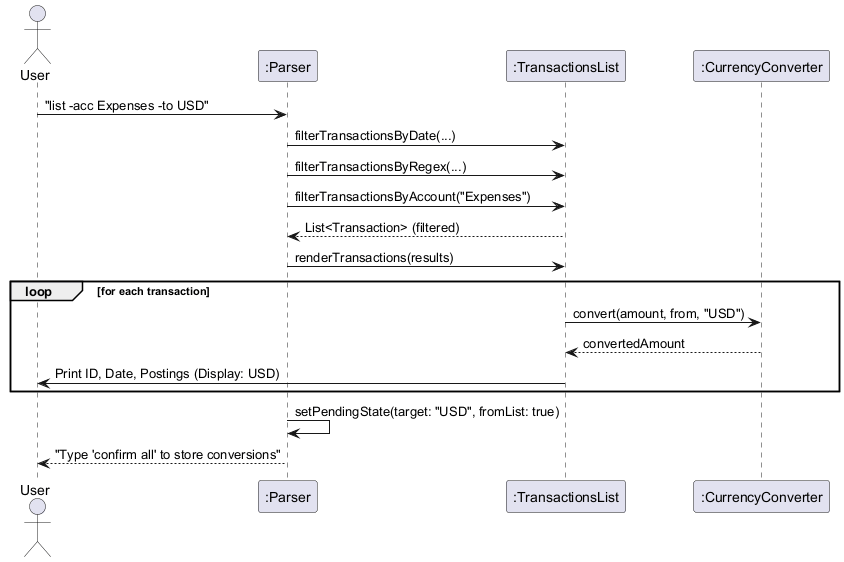

The diagram above was rendered by PlantUML. Its source (embedded in the PNG):
@startuml
actor User
participant ":Parser" as Parser
participant ":TransactionsList" as List
participant ":CurrencyConverter" as Converter

User -> Parser : "list -acc Expenses -to USD"
Parser -> List : filterTransactionsByDate(...)
Parser -> List : filterTransactionsByRegex(...)
Parser -> List : filterTransactionsByAccount("Expenses")
List --> Parser : List<Transaction> (filtered)

Parser -> List : renderTransactions(results)
loop for each transaction
    List -> Converter : convert(amount, from, "USD")
    Converter --> List : convertedAmount
    List -> User : Print ID, Date, Postings (Display: USD)
end

Parser -> Parser : setPendingState(target: "USD", fromList: true)
Parser --> User : "Type 'confirm all' to store conversions"
@enduml